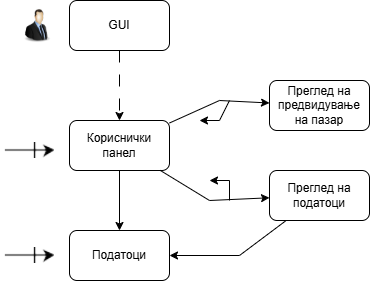

The diagram above was exported from draw.io. Its source (the exported page's mxGraphModel, read from the mxfile embedded in the PNG):
<mxGraphModel dx="1877" dy="557" grid="1" gridSize="10" guides="1" tooltips="1" connect="1" arrows="1" fold="1" page="1" pageScale="1" pageWidth="827" pageHeight="1169" math="0" shadow="0">
  <root>
    <mxCell id="0" />
    <mxCell id="1" parent="0" />
    <mxCell id="ZXrgoeHyrPFEt81uzggb-1" value="" style="shape=image;verticalLabelPosition=bottom;labelBackgroundColor=default;verticalAlign=top;aspect=fixed;imageAspect=0;image=data:image/png,(base64 omitted: 4080 chars);" vertex="1" parent="1">
      <mxGeometry x="-530" y="393.5" width="36.86" height="43" as="geometry" />
    </mxCell>
    <mxCell id="ZXrgoeHyrPFEt81uzggb-2" value="Кориснички панел" style="rounded=1;whiteSpace=wrap;html=1;" vertex="1" parent="1">
      <mxGeometry x="-480" y="510" width="100" height="50" as="geometry" />
    </mxCell>
    <mxCell id="ZXrgoeHyrPFEt81uzggb-3" value="GUI" style="rounded=1;whiteSpace=wrap;html=1;" vertex="1" parent="1">
      <mxGeometry x="-480" y="390" width="100" height="50" as="geometry" />
    </mxCell>
    <mxCell id="ZXrgoeHyrPFEt81uzggb-4" value="Податоци" style="rounded=1;whiteSpace=wrap;html=1;" vertex="1" parent="1">
      <mxGeometry x="-480" y="620" width="100" height="50" as="geometry" />
    </mxCell>
    <mxCell id="ZXrgoeHyrPFEt81uzggb-5" value="" style="endArrow=classic;html=1;rounded=0;dashed=1;dashPattern=12 12;" edge="1" parent="1" source="ZXrgoeHyrPFEt81uzggb-3" target="ZXrgoeHyrPFEt81uzggb-2">
      <mxGeometry width="50" height="50" relative="1" as="geometry">
        <mxPoint x="-660" y="690" as="sourcePoint" />
        <mxPoint x="-610" y="640" as="targetPoint" />
      </mxGeometry>
    </mxCell>
    <mxCell id="ZXrgoeHyrPFEt81uzggb-6" value="" style="endArrow=classic;html=1;rounded=0;" edge="1" parent="1" source="ZXrgoeHyrPFEt81uzggb-2" target="ZXrgoeHyrPFEt81uzggb-4">
      <mxGeometry width="50" height="50" relative="1" as="geometry">
        <mxPoint x="-580" y="670" as="sourcePoint" />
        <mxPoint x="-530" y="620" as="targetPoint" />
      </mxGeometry>
    </mxCell>
    <mxCell id="ZXrgoeHyrPFEt81uzggb-7" value="" style="shape=image;verticalLabelPosition=bottom;labelBackgroundColor=default;verticalAlign=top;aspect=fixed;imageAspect=0;image=data:image/png,(base64 omitted: 912 chars);" vertex="1" parent="1">
      <mxGeometry x="-549.14" y="520" width="56" height="40" as="geometry" />
    </mxCell>
    <mxCell id="ZXrgoeHyrPFEt81uzggb-8" value="" style="shape=image;verticalLabelPosition=bottom;labelBackgroundColor=default;verticalAlign=top;aspect=fixed;imageAspect=0;image=data:image/png,(base64 omitted: 912 chars);" vertex="1" parent="1">
      <mxGeometry x="-549.14" y="625" width="56" height="40" as="geometry" />
    </mxCell>
    <mxCell id="ZXrgoeHyrPFEt81uzggb-9" value="Преглед на предвидување на пазар" style="rounded=1;whiteSpace=wrap;html=1;" vertex="1" parent="1">
      <mxGeometry x="-280" y="470" width="100" height="50" as="geometry" />
    </mxCell>
    <mxCell id="ZXrgoeHyrPFEt81uzggb-10" value="Преглед на податоци" style="rounded=1;whiteSpace=wrap;html=1;" vertex="1" parent="1">
      <mxGeometry x="-280" y="560" width="100" height="50" as="geometry" />
    </mxCell>
    <mxCell id="ZXrgoeHyrPFEt81uzggb-11" value="" style="endArrow=classic;html=1;rounded=0;" edge="1" parent="1" source="ZXrgoeHyrPFEt81uzggb-2" target="ZXrgoeHyrPFEt81uzggb-9">
      <mxGeometry width="50" height="50" relative="1" as="geometry">
        <mxPoint x="-420" y="590" as="sourcePoint" />
        <mxPoint x="-370" y="540" as="targetPoint" />
        <Array as="points">
          <mxPoint x="-330" y="490" />
        </Array>
      </mxGeometry>
    </mxCell>
    <mxCell id="ZXrgoeHyrPFEt81uzggb-12" value="" style="endArrow=classic;html=1;rounded=0;" edge="1" parent="1">
      <mxGeometry width="50" height="50" relative="1" as="geometry">
        <mxPoint x="-320" y="490" as="sourcePoint" />
        <mxPoint x="-350" y="510" as="targetPoint" />
        <Array as="points">
          <mxPoint x="-330" y="510" />
        </Array>
      </mxGeometry>
    </mxCell>
    <mxCell id="ZXrgoeHyrPFEt81uzggb-13" value="" style="endArrow=classic;html=1;rounded=0;" edge="1" parent="1" source="ZXrgoeHyrPFEt81uzggb-2" target="ZXrgoeHyrPFEt81uzggb-10">
      <mxGeometry width="50" height="50" relative="1" as="geometry">
        <mxPoint x="-330" y="720" as="sourcePoint" />
        <mxPoint x="-280" y="670" as="targetPoint" />
        <Array as="points">
          <mxPoint x="-340" y="590" />
        </Array>
      </mxGeometry>
    </mxCell>
    <mxCell id="ZXrgoeHyrPFEt81uzggb-14" value="" style="endArrow=classic;html=1;rounded=0;" edge="1" parent="1">
      <mxGeometry width="50" height="50" relative="1" as="geometry">
        <mxPoint x="-320" y="590" as="sourcePoint" />
        <mxPoint x="-340" y="570" as="targetPoint" />
        <Array as="points">
          <mxPoint x="-320" y="570" />
        </Array>
      </mxGeometry>
    </mxCell>
    <mxCell id="ZXrgoeHyrPFEt81uzggb-15" value="" style="endArrow=classic;html=1;rounded=0;" edge="1" parent="1" source="ZXrgoeHyrPFEt81uzggb-10" target="ZXrgoeHyrPFEt81uzggb-4">
      <mxGeometry width="50" height="50" relative="1" as="geometry">
        <mxPoint x="-250" y="740" as="sourcePoint" />
        <mxPoint x="-200" y="690" as="targetPoint" />
        <Array as="points">
          <mxPoint x="-310" y="645" />
        </Array>
      </mxGeometry>
    </mxCell>
  </root>
</mxGraphModel>